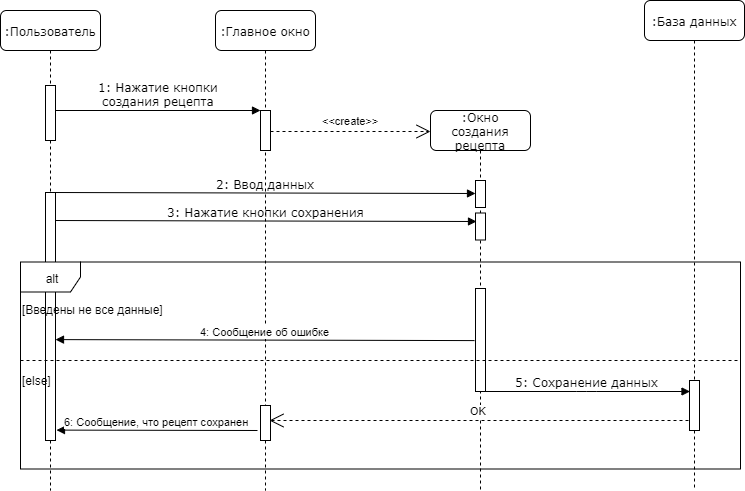

The diagram above was exported from draw.io. Its source (the exported page's mxGraphModel, read from the mxfile embedded in the PNG):
<mxGraphModel dx="1094" dy="468" grid="1" gridSize="10" guides="1" tooltips="1" connect="1" arrows="1" fold="1" page="1" pageScale="1" pageWidth="827" pageHeight="1169" math="0" shadow="0">
  <root>
    <mxCell id="0" />
    <mxCell id="1" parent="0" />
    <mxCell id="v1kfzu-3dTEcKlsLI81B-1" value=":Главное окно" style="shape=umlLifeline;perimeter=lifelinePerimeter;whiteSpace=wrap;html=1;container=1;collapsible=0;recursiveResize=0;outlineConnect=0;rounded=1;shadow=0;comic=0;labelBackgroundColor=none;strokeColor=#000000;strokeWidth=1;fillColor=#FFFFFF;fontFamily=Verdana;fontSize=12;fontColor=#000000;align=center;" vertex="1" parent="1">
      <mxGeometry x="315" y="80" width="100" height="480" as="geometry" />
    </mxCell>
    <mxCell id="v1kfzu-3dTEcKlsLI81B-2" value="" style="html=1;points=[];perimeter=orthogonalPerimeter;rounded=0;shadow=0;comic=0;labelBackgroundColor=none;strokeColor=#000000;strokeWidth=1;fillColor=#FFFFFF;fontFamily=Verdana;fontSize=12;fontColor=#000000;align=center;" vertex="1" parent="v1kfzu-3dTEcKlsLI81B-1">
      <mxGeometry x="45" y="100" width="10" height="40" as="geometry" />
    </mxCell>
    <mxCell id="v1kfzu-3dTEcKlsLI81B-3" value="&amp;lt;&amp;lt;create&amp;gt;&amp;gt;" style="endArrow=open;endSize=12;dashed=1;html=1;" edge="1" parent="v1kfzu-3dTEcKlsLI81B-1">
      <mxGeometry y="11" width="160" relative="1" as="geometry">
        <mxPoint x="55" y="121" as="sourcePoint" />
        <mxPoint x="215" y="121" as="targetPoint" />
        <mxPoint as="offset" />
      </mxGeometry>
    </mxCell>
    <mxCell id="v1kfzu-3dTEcKlsLI81B-31" value="" style="html=1;points=[];perimeter=orthogonalPerimeter;rounded=0;shadow=0;comic=0;labelBackgroundColor=none;strokeColor=#000000;strokeWidth=1;fillColor=#FFFFFF;fontFamily=Verdana;fontSize=12;fontColor=#000000;align=center;" vertex="1" parent="v1kfzu-3dTEcKlsLI81B-1">
      <mxGeometry x="45" y="395" width="10" height="35" as="geometry" />
    </mxCell>
    <mxCell id="v1kfzu-3dTEcKlsLI81B-4" value=":Окно создания рецепта" style="shape=umlLifeline;perimeter=lifelinePerimeter;whiteSpace=wrap;html=1;container=1;collapsible=0;recursiveResize=0;outlineConnect=0;rounded=1;shadow=0;comic=0;labelBackgroundColor=none;strokeColor=#000000;strokeWidth=1;fillColor=#FFFFFF;fontFamily=Verdana;fontSize=12;fontColor=#000000;align=center;" vertex="1" parent="1">
      <mxGeometry x="530" y="180" width="100" height="380" as="geometry" />
    </mxCell>
    <mxCell id="v1kfzu-3dTEcKlsLI81B-5" value="" style="html=1;points=[];perimeter=orthogonalPerimeter;rounded=0;shadow=0;comic=0;labelBackgroundColor=none;strokeColor=#000000;strokeWidth=1;fillColor=#FFFFFF;fontFamily=Verdana;fontSize=12;fontColor=#000000;align=center;" vertex="1" parent="v1kfzu-3dTEcKlsLI81B-4">
      <mxGeometry x="45" y="70" width="10" height="27" as="geometry" />
    </mxCell>
    <mxCell id="v1kfzu-3dTEcKlsLI81B-6" value="" style="html=1;points=[];perimeter=orthogonalPerimeter;rounded=0;shadow=0;comic=0;labelBackgroundColor=none;strokeColor=#000000;strokeWidth=1;fillColor=#FFFFFF;fontFamily=Verdana;fontSize=12;fontColor=#000000;align=center;" vertex="1" parent="v1kfzu-3dTEcKlsLI81B-4">
      <mxGeometry x="45" y="102.5" width="10" height="27" as="geometry" />
    </mxCell>
    <mxCell id="v1kfzu-3dTEcKlsLI81B-7" value="" style="html=1;points=[];perimeter=orthogonalPerimeter;rounded=0;shadow=0;comic=0;labelBackgroundColor=none;strokeColor=#000000;strokeWidth=1;fillColor=#FFFFFF;fontFamily=Verdana;fontSize=12;fontColor=#000000;align=center;" vertex="1" parent="v1kfzu-3dTEcKlsLI81B-4">
      <mxGeometry x="45" y="178" width="10" height="103" as="geometry" />
    </mxCell>
    <mxCell id="v1kfzu-3dTEcKlsLI81B-8" value=":Пользователь" style="shape=umlLifeline;perimeter=lifelinePerimeter;whiteSpace=wrap;html=1;container=1;collapsible=0;recursiveResize=0;outlineConnect=0;rounded=1;shadow=0;comic=0;labelBackgroundColor=none;strokeColor=#000000;strokeWidth=1;fillColor=#FFFFFF;fontFamily=Verdana;fontSize=12;fontColor=#000000;align=center;" vertex="1" parent="1">
      <mxGeometry x="100" y="80" width="100" height="480" as="geometry" />
    </mxCell>
    <mxCell id="v1kfzu-3dTEcKlsLI81B-9" value="" style="html=1;points=[];perimeter=orthogonalPerimeter;rounded=0;shadow=0;comic=0;labelBackgroundColor=none;strokeColor=#000000;strokeWidth=1;fillColor=#FFFFFF;fontFamily=Verdana;fontSize=12;fontColor=#000000;align=center;" vertex="1" parent="v1kfzu-3dTEcKlsLI81B-8">
      <mxGeometry x="45" y="75" width="10" height="55" as="geometry" />
    </mxCell>
    <mxCell id="v1kfzu-3dTEcKlsLI81B-10" value="" style="html=1;points=[];perimeter=orthogonalPerimeter;rounded=0;shadow=0;comic=0;labelBackgroundColor=none;strokeColor=#000000;strokeWidth=1;fillColor=#FFFFFF;fontFamily=Verdana;fontSize=12;fontColor=#000000;align=center;" vertex="1" parent="v1kfzu-3dTEcKlsLI81B-8">
      <mxGeometry x="45" y="182" width="10" height="248" as="geometry" />
    </mxCell>
    <mxCell id="v1kfzu-3dTEcKlsLI81B-11" value="[else]" style="text;html=1;resizable=0;points=[];autosize=1;align=left;verticalAlign=top;spacingTop=-4;" vertex="1" parent="v1kfzu-3dTEcKlsLI81B-8">
      <mxGeometry x="20" y="361" width="40" height="20" as="geometry" />
    </mxCell>
    <mxCell id="v1kfzu-3dTEcKlsLI81B-13" value="1: Нажатие кнопки&lt;br&gt;создания рецепта" style="html=1;verticalAlign=bottom;endArrow=block;entryX=0;entryY=0;labelBackgroundColor=none;fontFamily=Verdana;fontSize=12;edgeStyle=elbowEdgeStyle;elbow=vertical;" edge="1" parent="1" source="v1kfzu-3dTEcKlsLI81B-9" target="v1kfzu-3dTEcKlsLI81B-2">
      <mxGeometry relative="1" as="geometry">
        <mxPoint x="220" y="190" as="sourcePoint" />
      </mxGeometry>
    </mxCell>
    <mxCell id="v1kfzu-3dTEcKlsLI81B-14" value="5: Сохранение данных" style="html=1;verticalAlign=bottom;endArrow=block;labelBackgroundColor=none;fontFamily=Verdana;fontSize=12;edgeStyle=elbowEdgeStyle;elbow=vertical;" edge="1" parent="1">
      <mxGeometry relative="1" as="geometry">
        <mxPoint x="582" y="461" as="sourcePoint" />
        <mxPoint x="789.5" y="461" as="targetPoint" />
        <Array as="points" />
      </mxGeometry>
    </mxCell>
    <mxCell id="v1kfzu-3dTEcKlsLI81B-15" value="2: Ввод данных" style="html=1;verticalAlign=bottom;endArrow=block;labelBackgroundColor=none;fontFamily=Verdana;fontSize=12;exitX=0.8;exitY=-0.018;exitDx=0;exitDy=0;exitPerimeter=0;" edge="1" parent="1">
      <mxGeometry relative="1" as="geometry">
        <mxPoint x="154" y="262.01" as="sourcePoint" />
        <mxPoint x="575" y="263" as="targetPoint" />
      </mxGeometry>
    </mxCell>
    <mxCell id="v1kfzu-3dTEcKlsLI81B-19" value="OK" style="endArrow=open;endSize=12;dashed=1;html=1;exitX=-0.1;exitY=0.8;exitDx=0;exitDy=0;exitPerimeter=0;" edge="1" parent="1" source="v1kfzu-3dTEcKlsLI81B-27">
      <mxGeometry y="-10" width="160" relative="1" as="geometry">
        <mxPoint x="819" y="490" as="sourcePoint" />
        <mxPoint x="369" y="490" as="targetPoint" />
        <mxPoint as="offset" />
      </mxGeometry>
    </mxCell>
    <mxCell id="v1kfzu-3dTEcKlsLI81B-22" value="" style="endArrow=none;dashed=1;html=1;" edge="1" parent="1">
      <mxGeometry width="50" height="50" relative="1" as="geometry">
        <mxPoint x="120" y="430" as="sourcePoint" />
        <mxPoint x="840" y="430" as="targetPoint" />
      </mxGeometry>
    </mxCell>
    <mxCell id="v1kfzu-3dTEcKlsLI81B-23" value="[Введены не все данные]" style="text;html=1;resizable=0;points=[];autosize=1;align=left;verticalAlign=top;spacingTop=-4;" vertex="1" parent="1">
      <mxGeometry x="120" y="370" width="160" height="20" as="geometry" />
    </mxCell>
    <mxCell id="v1kfzu-3dTEcKlsLI81B-24" value="3: Нажатие кнопки сохранения" style="html=1;verticalAlign=bottom;endArrow=block;labelBackgroundColor=none;fontFamily=Verdana;fontSize=12;exitX=0.8;exitY=-0.018;exitDx=0;exitDy=0;exitPerimeter=0;" edge="1" parent="1">
      <mxGeometry relative="1" as="geometry">
        <mxPoint x="155" y="290.01" as="sourcePoint" />
        <mxPoint x="576" y="291" as="targetPoint" />
      </mxGeometry>
    </mxCell>
    <mxCell id="v1kfzu-3dTEcKlsLI81B-26" value=":База данных" style="shape=umlLifeline;perimeter=lifelinePerimeter;whiteSpace=wrap;html=1;container=1;collapsible=0;recursiveResize=0;outlineConnect=0;rounded=1;shadow=0;comic=0;labelBackgroundColor=none;strokeColor=#000000;strokeWidth=1;fillColor=#FFFFFF;fontFamily=Verdana;fontSize=12;fontColor=#000000;align=center;" vertex="1" parent="1">
      <mxGeometry x="744" y="70" width="100" height="490" as="geometry" />
    </mxCell>
    <mxCell id="v1kfzu-3dTEcKlsLI81B-27" value="" style="html=1;points=[];perimeter=orthogonalPerimeter;rounded=0;shadow=0;comic=0;labelBackgroundColor=none;strokeColor=#000000;strokeWidth=1;fillColor=#FFFFFF;fontFamily=Verdana;fontSize=12;fontColor=#000000;align=center;" vertex="1" parent="v1kfzu-3dTEcKlsLI81B-26">
      <mxGeometry x="45" y="380" width="10" height="50" as="geometry" />
    </mxCell>
    <mxCell id="v1kfzu-3dTEcKlsLI81B-29" value="4: Сообщение об ошибке" style="html=1;verticalAlign=bottom;endArrow=block;entryX=1.2;entryY=0.95;entryDx=0;entryDy=0;entryPerimeter=0;exitX=-0.1;exitY=0.915;exitDx=0;exitDy=0;exitPerimeter=0;" edge="1" parent="1">
      <mxGeometry width="80" relative="1" as="geometry">
        <mxPoint x="574" y="410.09000000000015" as="sourcePoint" />
        <mxPoint x="155" y="409.0999999999999" as="targetPoint" />
      </mxGeometry>
    </mxCell>
    <mxCell id="v1kfzu-3dTEcKlsLI81B-32" value="6: Сообщение, что рецепт сохранен" style="html=1;verticalAlign=bottom;endArrow=block;entryX=1.2;entryY=0.95;entryDx=0;entryDy=0;entryPerimeter=0;" edge="1" parent="1">
      <mxGeometry width="80" relative="1" as="geometry">
        <mxPoint x="357" y="500" as="sourcePoint" />
        <mxPoint x="156" y="499.5999999999999" as="targetPoint" />
      </mxGeometry>
    </mxCell>
    <mxCell id="v1kfzu-3dTEcKlsLI81B-30" value="alt" style="shape=umlFrame;whiteSpace=wrap;html=1;" vertex="1" parent="1">
      <mxGeometry x="120" y="331.5" width="720" height="207" as="geometry" />
    </mxCell>
  </root>
</mxGraphModel>